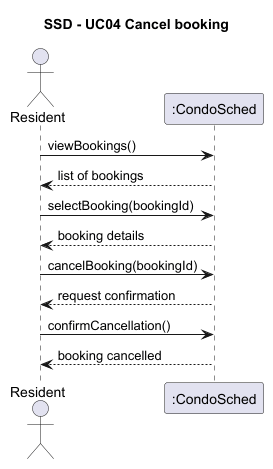

The diagram above was rendered by PlantUML. Its source (embedded in the PNG):
@startuml
title SSD - UC04 Cancel booking

actor Resident as User
participant ":CondoSched" as System

User -> System : viewBookings()
System --> User: list of bookings

User -> System : selectBooking(bookingId)
System --> User: booking details

User -> System : cancelBooking(bookingId)
System --> User: request confirmation

User -> System : confirmCancellation()
System --> User: booking cancelled

@enduml